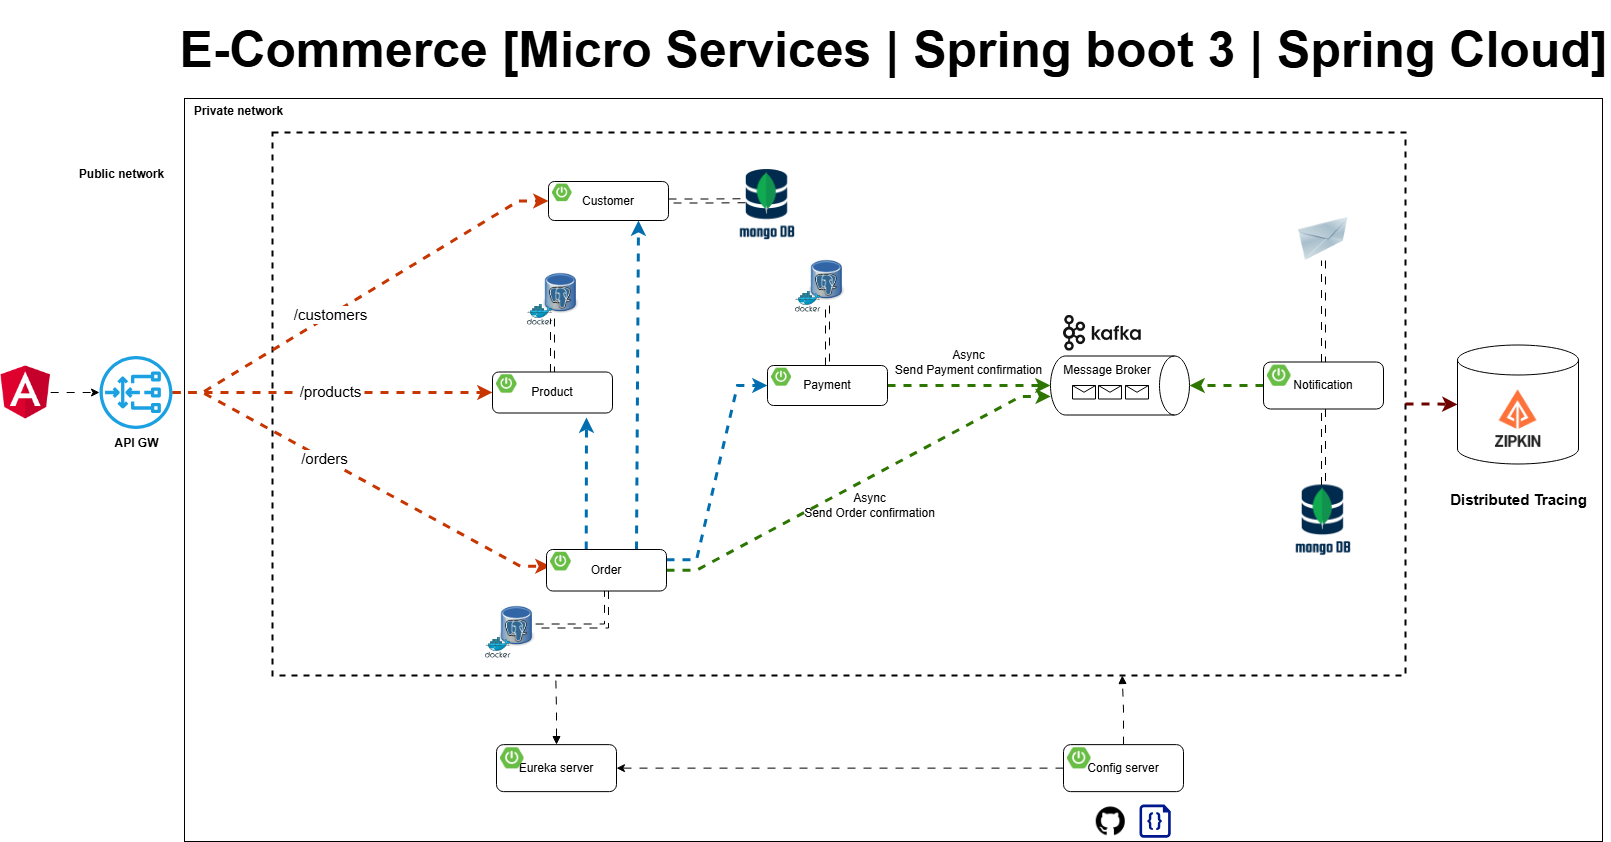

The diagram above was exported from draw.io. Its source (the exported page's mxGraphModel, read from the mxfile embedded in the PNG):
<mxGraphModel dx="2060" dy="1448" grid="0" gridSize="10" guides="0" tooltips="1" connect="0" arrows="0" fold="1" page="0" pageScale="1" pageWidth="1169" pageHeight="827" math="0" shadow="0">
  <root>
    <mxCell id="0" />
    <mxCell id="1" parent="0" />
    <mxCell id="xCOBlcEBNlZvq0qhSWPW-67" value="" style="rounded=0;whiteSpace=wrap;html=1;" parent="1" vertex="1">
      <mxGeometry x="175" y="57" width="1418" height="743" as="geometry" />
    </mxCell>
    <mxCell id="xCOBlcEBNlZvq0qhSWPW-52" value="" style="shape=cylinder3;whiteSpace=wrap;html=1;boundedLbl=1;backgroundOutline=1;size=15;" parent="1" vertex="1">
      <mxGeometry x="1448" y="303.5" width="121" height="119" as="geometry" />
    </mxCell>
    <mxCell id="O6HLDK9tNG4gK17g9pfa-21" value="" style="rounded=0;whiteSpace=wrap;html=1;sketch=0;fillColor=none;dashed=1;strokeWidth=2;" parent="1" vertex="1">
      <mxGeometry x="263" y="91" width="1133" height="543" as="geometry" />
    </mxCell>
    <mxCell id="O6HLDK9tNG4gK17g9pfa-33" value="" style="image;html=1;image=img/lib/clip_art/networking/Email_128x128.png;sketch=0;fontSize=15;fillColor=none;" parent="1" vertex="1">
      <mxGeometry x="1288" y="176" width="52" height="43" as="geometry" />
    </mxCell>
    <mxCell id="O6HLDK9tNG4gK17g9pfa-50" value="" style="endArrow=classic;html=1;rounded=0;fontSize=15;endSize=6;strokeWidth=3;strokeColor=#C73500;fillColor=#fa6800;edgeStyle=entityRelationEdgeStyle;flowAnimation=1;entryX=0;entryY=0.5;entryDx=0;entryDy=0;jumpSize=4;" parent="1" source="O6HLDK9tNG4gK17g9pfa-103" target="xCOBlcEBNlZvq0qhSWPW-1" edge="1">
      <mxGeometry width="50" height="50" relative="1" as="geometry">
        <mxPoint x="267" y="350" as="sourcePoint" />
        <mxPoint x="465.0000000000002" y="161.5" as="targetPoint" />
      </mxGeometry>
    </mxCell>
    <mxCell id="O6HLDK9tNG4gK17g9pfa-59" value="/customers" style="edgeLabel;html=1;align=center;verticalAlign=middle;resizable=0;points=[];fontSize=15;" parent="O6HLDK9tNG4gK17g9pfa-50" vertex="1" connectable="0">
      <mxGeometry x="-0.5046" y="1" relative="1" as="geometry">
        <mxPoint x="62" y="-38" as="offset" />
      </mxGeometry>
    </mxCell>
    <mxCell id="O6HLDK9tNG4gK17g9pfa-51" value="" style="endArrow=classic;html=1;rounded=0;fontSize=15;endSize=6;strokeWidth=3;strokeColor=#C73500;fillColor=#fa6800;edgeStyle=entityRelationEdgeStyle;entryX=0;entryY=0.75;entryDx=0;entryDy=0;flowAnimation=1;" parent="1" source="O6HLDK9tNG4gK17g9pfa-103" target="xCOBlcEBNlZvq0qhSWPW-20" edge="1">
      <mxGeometry width="50" height="50" relative="1" as="geometry">
        <mxPoint x="260.99999999999955" y="353" as="sourcePoint" />
        <mxPoint x="486" y="528.5" as="targetPoint" />
      </mxGeometry>
    </mxCell>
    <mxCell id="O6HLDK9tNG4gK17g9pfa-60" value="/orders" style="edgeLabel;html=1;align=center;verticalAlign=middle;resizable=0;points=[];fontSize=15;" parent="O6HLDK9tNG4gK17g9pfa-51" vertex="1" connectable="0">
      <mxGeometry x="0.2804" y="-3" relative="1" as="geometry">
        <mxPoint x="-88" y="-53" as="offset" />
      </mxGeometry>
    </mxCell>
    <mxCell id="8Op4M2FmP5w4KHeaY0xA-4" style="edgeStyle=orthogonalEdgeStyle;rounded=0;orthogonalLoop=1;jettySize=auto;html=1;strokeWidth=3;fillColor=#fa6800;strokeColor=#C73500;flowAnimation=1;entryX=0;entryY=0.5;entryDx=0;entryDy=0;" parent="1" source="O6HLDK9tNG4gK17g9pfa-103" target="xCOBlcEBNlZvq0qhSWPW-12" edge="1">
      <mxGeometry relative="1" as="geometry">
        <mxPoint x="403" y="351" as="targetPoint" />
      </mxGeometry>
    </mxCell>
    <mxCell id="8Op4M2FmP5w4KHeaY0xA-5" value="/products" style="edgeLabel;html=1;align=center;verticalAlign=middle;resizable=0;points=[];fontSize=15;" parent="8Op4M2FmP5w4KHeaY0xA-4" vertex="1" connectable="0">
      <mxGeometry x="0.2865" y="1" relative="1" as="geometry">
        <mxPoint x="-50" y="-1" as="offset" />
      </mxGeometry>
    </mxCell>
    <mxCell id="Sr1AToIsDmf1QCaqVxD8-1" value="" style="shape=image;verticalLabelPosition=bottom;labelBackgroundColor=default;verticalAlign=top;aspect=fixed;imageAspect=0;image=https://www.opc-router.de/wp-content/uploads/2021/03/mongodb_thumbnail.png;" parent="1" vertex="1">
      <mxGeometry x="1286.12" y="443.5" width="55.76" height="75" as="geometry" />
    </mxCell>
    <mxCell id="8Op4M2FmP5w4KHeaY0xA-1" value="" style="shape=image;verticalLabelPosition=bottom;labelBackgroundColor=default;verticalAlign=top;aspect=fixed;imageAspect=0;image=https://avatars.githubusercontent.com/u/11860887?s=280&amp;v=4;" parent="1" vertex="1">
      <mxGeometry x="1477" y="345.5" width="63" height="63" as="geometry" />
    </mxCell>
    <mxCell id="xCOBlcEBNlZvq0qhSWPW-14" value="" style="shape=image;verticalLabelPosition=bottom;labelBackgroundColor=default;verticalAlign=top;aspect=fixed;imageAspect=0;image=https://static-00.iconduck.com/assets.00/kafka-icon-2048x935-cvu4503l.png;imageBorder=none;perimeterSpacing=0;" parent="1" vertex="1">
      <mxGeometry x="1054" y="274" width="77.75" height="35.5" as="geometry" />
    </mxCell>
    <mxCell id="xCOBlcEBNlZvq0qhSWPW-15" value="Message Broker" style="shape=cylinder3;whiteSpace=wrap;html=1;boundedLbl=1;backgroundOutline=1;size=15;rotation=90;horizontal=0;verticalAlign=top;" parent="1" vertex="1">
      <mxGeometry x="1081" y="274.5" width="59" height="139" as="geometry" />
    </mxCell>
    <mxCell id="xCOBlcEBNlZvq0qhSWPW-25" style="edgeStyle=entityRelationEdgeStyle;rounded=0;orthogonalLoop=1;jettySize=auto;html=1;entryX=0.686;entryY=0.998;entryDx=0;entryDy=0;entryPerimeter=0;fillColor=#60a917;strokeColor=#2D7600;strokeWidth=3;flowAnimation=1;" parent="1" source="xCOBlcEBNlZvq0qhSWPW-19" target="xCOBlcEBNlZvq0qhSWPW-15" edge="1">
      <mxGeometry relative="1" as="geometry" />
    </mxCell>
    <mxCell id="xCOBlcEBNlZvq0qhSWPW-27" style="rounded=0;orthogonalLoop=1;jettySize=auto;html=1;exitX=0.331;exitY=-0.003;exitDx=0;exitDy=0;exitPerimeter=0;strokeWidth=3;fillColor=#1ba1e2;strokeColor=#006EAF;flowAnimation=1;" parent="1" source="xCOBlcEBNlZvq0qhSWPW-19" edge="1">
      <mxGeometry relative="1" as="geometry">
        <mxPoint x="577" y="376" as="targetPoint" />
      </mxGeometry>
    </mxCell>
    <mxCell id="xCOBlcEBNlZvq0qhSWPW-28" style="edgeStyle=entityRelationEdgeStyle;rounded=0;orthogonalLoop=1;jettySize=auto;html=1;entryX=0;entryY=0.5;entryDx=0;entryDy=0;exitX=1;exitY=0.25;exitDx=0;exitDy=0;fillColor=#1ba1e2;strokeColor=#006EAF;strokeWidth=3;flowAnimation=1;" parent="1" source="xCOBlcEBNlZvq0qhSWPW-19" target="xCOBlcEBNlZvq0qhSWPW-9" edge="1">
      <mxGeometry relative="1" as="geometry" />
    </mxCell>
    <mxCell id="xCOBlcEBNlZvq0qhSWPW-30" style="rounded=0;orthogonalLoop=1;jettySize=auto;html=1;entryX=0.5;entryY=1;entryDx=0;entryDy=0;entryPerimeter=0;fillColor=#60a917;strokeColor=#2D7600;strokeWidth=3;flowAnimation=1;" parent="1" source="xCOBlcEBNlZvq0qhSWPW-9" target="xCOBlcEBNlZvq0qhSWPW-15" edge="1">
      <mxGeometry relative="1" as="geometry" />
    </mxCell>
    <mxCell id="xCOBlcEBNlZvq0qhSWPW-31" style="rounded=0;orthogonalLoop=1;jettySize=auto;html=1;exitX=0.75;exitY=0;exitDx=0;exitDy=0;entryX=0.75;entryY=1;entryDx=0;entryDy=0;strokeWidth=3;fillColor=#1ba1e2;strokeColor=#006EAF;flowAnimation=1;" parent="1" source="xCOBlcEBNlZvq0qhSWPW-19" target="xCOBlcEBNlZvq0qhSWPW-1" edge="1">
      <mxGeometry relative="1" as="geometry" />
    </mxCell>
    <mxCell id="xCOBlcEBNlZvq0qhSWPW-35" style="edgeStyle=orthogonalEdgeStyle;rounded=0;orthogonalLoop=1;jettySize=auto;html=1;entryX=0.5;entryY=0;entryDx=0;entryDy=0;entryPerimeter=0;fillColor=#60a917;strokeColor=#2D7600;strokeWidth=3;flowAnimation=1;" parent="1" source="xCOBlcEBNlZvq0qhSWPW-33" target="xCOBlcEBNlZvq0qhSWPW-15" edge="1">
      <mxGeometry relative="1" as="geometry" />
    </mxCell>
    <mxCell id="O6HLDK9tNG4gK17g9pfa-22" value="" style="shape=image;verticalLabelPosition=bottom;labelBackgroundColor=default;verticalAlign=top;aspect=fixed;imageAspect=0;image=https://cdn-icons-png.flaticon.com/512/25/25231.png;" parent="1" vertex="1">
      <mxGeometry x="1086.76" y="765.25" width="29" height="29" as="geometry" />
    </mxCell>
    <mxCell id="O6HLDK9tNG4gK17g9pfa-23" value="" style="sketch=0;aspect=fixed;pointerEvents=1;shadow=0;dashed=0;html=1;strokeColor=none;labelPosition=center;verticalLabelPosition=bottom;verticalAlign=top;align=center;fillColor=#00188D;shape=mxgraph.azure.code_file" parent="1" vertex="1">
      <mxGeometry x="1129.98" y="763" width="31.26" height="33.25" as="geometry" />
    </mxCell>
    <mxCell id="xCOBlcEBNlZvq0qhSWPW-46" value="" style="group" parent="1" vertex="1" connectable="0">
      <mxGeometry x="785.94" y="213" width="50.120000000000005" height="57.64852490606316" as="geometry" />
    </mxCell>
    <mxCell id="xCOBlcEBNlZvq0qhSWPW-47" value="" style="shape=image;verticalLabelPosition=bottom;labelBackgroundColor=default;verticalAlign=top;aspect=fixed;imageAspect=0;image=https://upload.wikimedia.org/wikipedia/commons/thumb/b/ba/Database-postgres.svg/1448px-Database-postgres.svg.png;container=0;" parent="xCOBlcEBNlZvq0qhSWPW-46" vertex="1">
      <mxGeometry x="13.99735211811253" width="36.12264788188748" height="51.04120428447361" as="geometry" />
    </mxCell>
    <mxCell id="xCOBlcEBNlZvq0qhSWPW-48" value="" style="sketch=0;aspect=fixed;html=1;points=[];align=center;image;fontSize=12;image=img/lib/mscae/Docker.svg;fillColor=none;container=0;" parent="xCOBlcEBNlZvq0qhSWPW-46" vertex="1">
      <mxGeometry y="36.67969348659003" width="25.571745633503813" height="20.968831419473126" as="geometry" />
    </mxCell>
    <mxCell id="xCOBlcEBNlZvq0qhSWPW-49" value="" style="group" parent="1" vertex="1" connectable="0">
      <mxGeometry x="517.94" y="226" width="50.120000000000005" height="57.64852490606316" as="geometry" />
    </mxCell>
    <mxCell id="xCOBlcEBNlZvq0qhSWPW-50" value="" style="shape=image;verticalLabelPosition=bottom;labelBackgroundColor=default;verticalAlign=top;aspect=fixed;imageAspect=0;image=https://upload.wikimedia.org/wikipedia/commons/thumb/b/ba/Database-postgres.svg/1448px-Database-postgres.svg.png;container=0;" parent="xCOBlcEBNlZvq0qhSWPW-49" vertex="1">
      <mxGeometry x="15.99735211811253" width="36.12264788188748" height="51.04120428447361" as="geometry" />
    </mxCell>
    <mxCell id="xCOBlcEBNlZvq0qhSWPW-51" value="" style="sketch=0;aspect=fixed;html=1;points=[];align=center;image;fontSize=12;image=img/lib/mscae/Docker.svg;fillColor=none;container=0;" parent="xCOBlcEBNlZvq0qhSWPW-49" vertex="1">
      <mxGeometry y="36.67969348659003" width="25.571745633503813" height="20.968831419473126" as="geometry" />
    </mxCell>
    <mxCell id="xCOBlcEBNlZvq0qhSWPW-53" style="edgeStyle=orthogonalEdgeStyle;rounded=0;orthogonalLoop=1;jettySize=auto;html=1;shape=link;flowAnimation=1;" parent="1" source="xCOBlcEBNlZvq0qhSWPW-1" edge="1">
      <mxGeometry relative="1" as="geometry">
        <mxPoint x="735.9973521181128" y="159.24" as="targetPoint" />
      </mxGeometry>
    </mxCell>
    <mxCell id="xCOBlcEBNlZvq0qhSWPW-54" style="edgeStyle=orthogonalEdgeStyle;rounded=0;orthogonalLoop=1;jettySize=auto;html=1;shape=link;flowAnimation=1;" parent="1" source="xCOBlcEBNlZvq0qhSWPW-9" target="xCOBlcEBNlZvq0qhSWPW-47" edge="1">
      <mxGeometry relative="1" as="geometry" />
    </mxCell>
    <mxCell id="xCOBlcEBNlZvq0qhSWPW-55" value="" style="group" parent="1" vertex="1" connectable="0">
      <mxGeometry x="476" y="559" width="50.120000000000005" height="57.64852490606316" as="geometry" />
    </mxCell>
    <mxCell id="xCOBlcEBNlZvq0qhSWPW-56" value="" style="shape=image;verticalLabelPosition=bottom;labelBackgroundColor=default;verticalAlign=top;aspect=fixed;imageAspect=0;image=https://upload.wikimedia.org/wikipedia/commons/thumb/b/ba/Database-postgres.svg/1448px-Database-postgres.svg.png;container=0;" parent="xCOBlcEBNlZvq0qhSWPW-55" vertex="1">
      <mxGeometry x="13.99735211811253" width="36.12264788188748" height="51.04120428447361" as="geometry" />
    </mxCell>
    <mxCell id="xCOBlcEBNlZvq0qhSWPW-57" value="" style="sketch=0;aspect=fixed;html=1;points=[];align=center;image;fontSize=12;image=img/lib/mscae/Docker.svg;fillColor=none;container=0;" parent="xCOBlcEBNlZvq0qhSWPW-55" vertex="1">
      <mxGeometry y="36.67969348659003" width="25.571745633503813" height="20.968831419473126" as="geometry" />
    </mxCell>
    <mxCell id="xCOBlcEBNlZvq0qhSWPW-58" style="edgeStyle=orthogonalEdgeStyle;rounded=0;orthogonalLoop=1;jettySize=auto;html=1;entryX=1;entryY=0.5;entryDx=0;entryDy=0;exitX=0.5;exitY=1;exitDx=0;exitDy=0;shape=link;flowAnimation=1;" parent="1" source="xCOBlcEBNlZvq0qhSWPW-19" target="xCOBlcEBNlZvq0qhSWPW-56" edge="1">
      <mxGeometry relative="1" as="geometry" />
    </mxCell>
    <mxCell id="xCOBlcEBNlZvq0qhSWPW-59" style="edgeStyle=orthogonalEdgeStyle;rounded=0;orthogonalLoop=1;jettySize=auto;html=1;entryX=0.25;entryY=1;entryDx=0;entryDy=0;shape=link;flowAnimation=1;" parent="1" source="xCOBlcEBNlZvq0qhSWPW-12" target="xCOBlcEBNlZvq0qhSWPW-50" edge="1">
      <mxGeometry relative="1" as="geometry" />
    </mxCell>
    <mxCell id="xCOBlcEBNlZvq0qhSWPW-60" style="edgeStyle=orthogonalEdgeStyle;rounded=0;orthogonalLoop=1;jettySize=auto;html=1;entryX=0.5;entryY=1;entryDx=0;entryDy=0;shape=link;flowAnimation=1;" parent="1" source="xCOBlcEBNlZvq0qhSWPW-33" target="O6HLDK9tNG4gK17g9pfa-33" edge="1">
      <mxGeometry relative="1" as="geometry" />
    </mxCell>
    <mxCell id="xCOBlcEBNlZvq0qhSWPW-61" style="edgeStyle=orthogonalEdgeStyle;rounded=0;orthogonalLoop=1;jettySize=auto;html=1;entryX=0;entryY=0.5;entryDx=0;entryDy=0;entryPerimeter=0;strokeWidth=3;fillColor=#a20025;strokeColor=#6F0000;flowAnimation=1;" parent="1" source="O6HLDK9tNG4gK17g9pfa-21" target="xCOBlcEBNlZvq0qhSWPW-52" edge="1">
      <mxGeometry relative="1" as="geometry" />
    </mxCell>
    <mxCell id="xCOBlcEBNlZvq0qhSWPW-62" value="Distributed Tracing" style="text;html=1;align=center;verticalAlign=middle;resizable=0;points=[];autosize=1;strokeColor=none;fillColor=none;fontStyle=1;fontSize=15;" parent="1" vertex="1">
      <mxGeometry x="1431" y="443" width="155" height="30" as="geometry" />
    </mxCell>
    <mxCell id="O6HLDK9tNG4gK17g9pfa-103" value="&lt;b&gt;API GW&lt;/b&gt;" style="sketch=0;outlineConnect=0;dashed=0;verticalLabelPosition=bottom;verticalAlign=top;align=center;html=1;fontSize=12;fontStyle=0;aspect=fixed;pointerEvents=1;shape=mxgraph.aws4.gateway_load_balancer;labelBackgroundColor=none;labelBorderColor=none;fillColor=#1ba1e2;strokeColor=default;" parent="1" vertex="1">
      <mxGeometry x="90" y="314.5" width="73" height="73" as="geometry" />
    </mxCell>
    <mxCell id="xCOBlcEBNlZvq0qhSWPW-64" style="edgeStyle=orthogonalEdgeStyle;rounded=0;orthogonalLoop=1;jettySize=auto;html=1;entryX=0.5;entryY=0;entryDx=0;entryDy=0;shape=link;flowAnimation=1;" parent="1" source="xCOBlcEBNlZvq0qhSWPW-33" target="Sr1AToIsDmf1QCaqVxD8-1" edge="1">
      <mxGeometry relative="1" as="geometry" />
    </mxCell>
    <mxCell id="xCOBlcEBNlZvq0qhSWPW-65" value="Async&lt;br&gt;Send Order confirmation" style="text;html=1;align=center;verticalAlign=middle;resizable=0;points=[];autosize=1;strokeColor=none;fillColor=none;" parent="1" vertex="1">
      <mxGeometry x="785.94" y="443.5" width="149" height="41" as="geometry" />
    </mxCell>
    <mxCell id="xCOBlcEBNlZvq0qhSWPW-66" value="Async&lt;br&gt;Send Payment confirmation" style="text;html=1;align=center;verticalAlign=middle;resizable=0;points=[];autosize=1;strokeColor=none;fillColor=none;" parent="1" vertex="1">
      <mxGeometry x="876" y="300" width="165" height="41" as="geometry" />
    </mxCell>
    <mxCell id="xCOBlcEBNlZvq0qhSWPW-68" value="Public network" style="text;html=1;align=center;verticalAlign=middle;resizable=0;points=[];autosize=1;strokeColor=none;fillColor=none;fontStyle=1" parent="1" vertex="1">
      <mxGeometry x="60" y="120" width="103" height="26" as="geometry" />
    </mxCell>
    <mxCell id="xCOBlcEBNlZvq0qhSWPW-69" value="Private network" style="text;html=1;align=center;verticalAlign=middle;resizable=0;points=[];autosize=1;strokeColor=none;fillColor=none;fontStyle=1" parent="1" vertex="1">
      <mxGeometry x="175" y="57" width="107" height="26" as="geometry" />
    </mxCell>
    <mxCell id="xCOBlcEBNlZvq0qhSWPW-70" style="edgeStyle=orthogonalEdgeStyle;rounded=0;orthogonalLoop=1;jettySize=auto;html=1;entryX=0.75;entryY=1;entryDx=0;entryDy=0;flowAnimation=1;startArrow=none;startFill=0;endArrow=block;endFill=1;" parent="1" source="xCOBlcEBNlZvq0qhSWPW-37" target="O6HLDK9tNG4gK17g9pfa-21" edge="1">
      <mxGeometry relative="1" as="geometry" />
    </mxCell>
    <mxCell id="xCOBlcEBNlZvq0qhSWPW-71" style="edgeStyle=orthogonalEdgeStyle;rounded=0;orthogonalLoop=1;jettySize=auto;html=1;entryX=0.25;entryY=1;entryDx=0;entryDy=0;flowAnimation=1;startArrow=block;startFill=1;endArrow=none;endFill=0;" parent="1" source="xCOBlcEBNlZvq0qhSWPW-40" target="O6HLDK9tNG4gK17g9pfa-21" edge="1">
      <mxGeometry relative="1" as="geometry" />
    </mxCell>
    <mxCell id="rKu08YaNow4kpiejSnou-1" value="" style="shape=message;html=1;html=1;outlineConnect=0;labelPosition=center;verticalLabelPosition=bottom;align=center;verticalAlign=top;container=0;" parent="1" vertex="1">
      <mxGeometry x="1063" y="344" width="23" height="13.5" as="geometry" />
    </mxCell>
    <mxCell id="rKu08YaNow4kpiejSnou-2" value="" style="shape=message;html=1;html=1;outlineConnect=0;labelPosition=center;verticalLabelPosition=bottom;align=center;verticalAlign=top;container=0;" parent="1" vertex="1">
      <mxGeometry x="1089" y="344" width="23" height="13.5" as="geometry" />
    </mxCell>
    <mxCell id="rKu08YaNow4kpiejSnou-3" value="" style="shape=message;html=1;html=1;outlineConnect=0;labelPosition=center;verticalLabelPosition=bottom;align=center;verticalAlign=top;container=0;" parent="1" vertex="1">
      <mxGeometry x="1116" y="344" width="23" height="13.5" as="geometry" />
    </mxCell>
    <mxCell id="rKu08YaNow4kpiejSnou-4" style="edgeStyle=orthogonalEdgeStyle;rounded=0;orthogonalLoop=1;jettySize=auto;html=1;flowAnimation=1;" parent="1" source="xCOBlcEBNlZvq0qhSWPW-37" target="xCOBlcEBNlZvq0qhSWPW-40" edge="1">
      <mxGeometry relative="1" as="geometry" />
    </mxCell>
    <mxCell id="rKu08YaNow4kpiejSnou-6" style="edgeStyle=orthogonalEdgeStyle;rounded=0;orthogonalLoop=1;jettySize=auto;html=1;flowAnimation=1;" parent="1" source="rKu08YaNow4kpiejSnou-5" target="O6HLDK9tNG4gK17g9pfa-103" edge="1">
      <mxGeometry relative="1" as="geometry" />
    </mxCell>
    <mxCell id="rKu08YaNow4kpiejSnou-5" value="" style="shape=image;verticalLabelPosition=bottom;labelBackgroundColor=default;verticalAlign=top;aspect=fixed;imageAspect=0;image=https://upload.wikimedia.org/wikipedia/commons/thumb/c/cf/Angular_full_color_logo.svg/800px-Angular_full_color_logo.svg.png;clipPath=inset(11.67% 12.33% 7.67% 12%);" parent="1" vertex="1">
      <mxGeometry x="-9" y="324.25" width="50.18" height="53.5" as="geometry" />
    </mxCell>
    <mxCell id="vR1Pq6dqCtEIYChafSH1-1" value="" style="shape=image;verticalLabelPosition=bottom;labelBackgroundColor=default;verticalAlign=top;aspect=fixed;imageAspect=0;image=https://www.opc-router.de/wp-content/uploads/2021/03/mongodb_thumbnail.png;" parent="1" vertex="1">
      <mxGeometry x="730.1799999999998" y="128" width="55.76" height="75" as="geometry" />
    </mxCell>
    <mxCell id="vbnjpDnbafTEZDlO4RGQ-1" value="E-Commerce [Micro Services | Spring boot 3 | Spring Cloud]" style="text;html=1;strokeColor=none;fillColor=none;align=center;verticalAlign=middle;whiteSpace=wrap;rounded=0;fontSize=50;fontStyle=1" parent="1" vertex="1">
      <mxGeometry x="166.5" y="-41" width="1435" height="98" as="geometry" />
    </mxCell>
    <mxCell id="xCOBlcEBNlZvq0qhSWPW-1" value="Customer" style="rounded=1;whiteSpace=wrap;html=1;" parent="1" vertex="1">
      <mxGeometry x="539" y="140" width="120" height="39" as="geometry" />
    </mxCell>
    <mxCell id="xCOBlcEBNlZvq0qhSWPW-2" value="" style="shape=image;verticalLabelPosition=bottom;labelBackgroundColor=default;verticalAlign=top;aspect=fixed;imageAspect=0;image=https://images.ctfassets.net/gt6dp23g0g38/5DqlQtFKecFlkqQ8YGDT2p/aa945b648f44dd872e9a1b89f7d203ef/springboot.png;" parent="1" vertex="1">
      <mxGeometry x="543" y="142.6" width="19.538999999999998" height="17.55" as="geometry" />
    </mxCell>
    <mxCell id="xCOBlcEBNlZvq0qhSWPW-12" value="Product" style="rounded=1;whiteSpace=wrap;html=1;" parent="1" vertex="1">
      <mxGeometry x="483" y="330.5" width="120" height="41" as="geometry" />
    </mxCell>
    <mxCell id="xCOBlcEBNlZvq0qhSWPW-13" value="" style="shape=image;verticalLabelPosition=bottom;labelBackgroundColor=default;verticalAlign=top;aspect=fixed;imageAspect=0;image=https://images.ctfassets.net/gt6dp23g0g38/5DqlQtFKecFlkqQ8YGDT2p/aa945b648f44dd872e9a1b89f7d203ef/springboot.png;" parent="1" vertex="1">
      <mxGeometry x="487" y="333.23333333333335" width="20.541" height="18.45" as="geometry" />
    </mxCell>
    <mxCell id="xCOBlcEBNlZvq0qhSWPW-9" value="Payment" style="rounded=1;whiteSpace=wrap;html=1;" parent="1" vertex="1">
      <mxGeometry x="758" y="324" width="120" height="40" as="geometry" />
    </mxCell>
    <mxCell id="xCOBlcEBNlZvq0qhSWPW-10" value="" style="shape=image;verticalLabelPosition=bottom;labelBackgroundColor=default;verticalAlign=top;aspect=fixed;imageAspect=0;image=https://images.ctfassets.net/gt6dp23g0g38/5DqlQtFKecFlkqQ8YGDT2p/aa945b648f44dd872e9a1b89f7d203ef/springboot.png;" parent="1" vertex="1">
      <mxGeometry x="762" y="326.6666666666667" width="20.04" height="18.000000000000004" as="geometry" />
    </mxCell>
    <mxCell id="xCOBlcEBNlZvq0qhSWPW-19" value="Order" style="rounded=1;whiteSpace=wrap;html=1;" parent="1" vertex="1">
      <mxGeometry x="537" y="508" width="120" height="41.5" as="geometry" />
    </mxCell>
    <mxCell id="xCOBlcEBNlZvq0qhSWPW-20" value="" style="shape=image;verticalLabelPosition=bottom;labelBackgroundColor=default;verticalAlign=top;aspect=fixed;imageAspect=0;image=https://images.ctfassets.net/gt6dp23g0g38/5DqlQtFKecFlkqQ8YGDT2p/aa945b648f44dd872e9a1b89f7d203ef/springboot.png;" parent="1" vertex="1">
      <mxGeometry x="541" y="510.76666666666665" width="20.7915" height="18.675" as="geometry" />
    </mxCell>
    <mxCell id="xCOBlcEBNlZvq0qhSWPW-33" value="Notification" style="rounded=1;whiteSpace=wrap;html=1;" parent="1" vertex="1">
      <mxGeometry x="1254" y="320.5" width="120" height="47" as="geometry" />
    </mxCell>
    <mxCell id="xCOBlcEBNlZvq0qhSWPW-34" value="" style="shape=image;verticalLabelPosition=bottom;labelBackgroundColor=default;verticalAlign=top;aspect=fixed;imageAspect=0;image=https://images.ctfassets.net/gt6dp23g0g38/5DqlQtFKecFlkqQ8YGDT2p/aa945b648f44dd872e9a1b89f7d203ef/springboot.png;" parent="1" vertex="1">
      <mxGeometry x="1258" y="323.6333333333333" width="23.546999999999997" height="21.15" as="geometry" />
    </mxCell>
    <mxCell id="xCOBlcEBNlZvq0qhSWPW-40" value="Eureka server" style="rounded=1;whiteSpace=wrap;html=1;" parent="1" vertex="1">
      <mxGeometry x="487" y="703.13" width="120" height="47" as="geometry" />
    </mxCell>
    <mxCell id="xCOBlcEBNlZvq0qhSWPW-41" value="" style="shape=image;verticalLabelPosition=bottom;labelBackgroundColor=default;verticalAlign=top;aspect=fixed;imageAspect=0;image=https://images.ctfassets.net/gt6dp23g0g38/5DqlQtFKecFlkqQ8YGDT2p/aa945b648f44dd872e9a1b89f7d203ef/springboot.png;" parent="1" vertex="1">
      <mxGeometry x="491" y="706.2633333333333" width="23.546999999999997" height="21.15" as="geometry" />
    </mxCell>
    <mxCell id="xCOBlcEBNlZvq0qhSWPW-37" value="Config server" style="rounded=1;whiteSpace=wrap;html=1;" parent="1" vertex="1">
      <mxGeometry x="1054" y="703.13" width="120" height="47" as="geometry" />
    </mxCell>
    <mxCell id="xCOBlcEBNlZvq0qhSWPW-38" value="" style="shape=image;verticalLabelPosition=bottom;labelBackgroundColor=default;verticalAlign=top;aspect=fixed;imageAspect=0;image=https://images.ctfassets.net/gt6dp23g0g38/5DqlQtFKecFlkqQ8YGDT2p/aa945b648f44dd872e9a1b89f7d203ef/springboot.png;" parent="1" vertex="1">
      <mxGeometry x="1058" y="706.2633333333333" width="23.546999999999997" height="21.15" as="geometry" />
    </mxCell>
  </root>
</mxGraphModel>